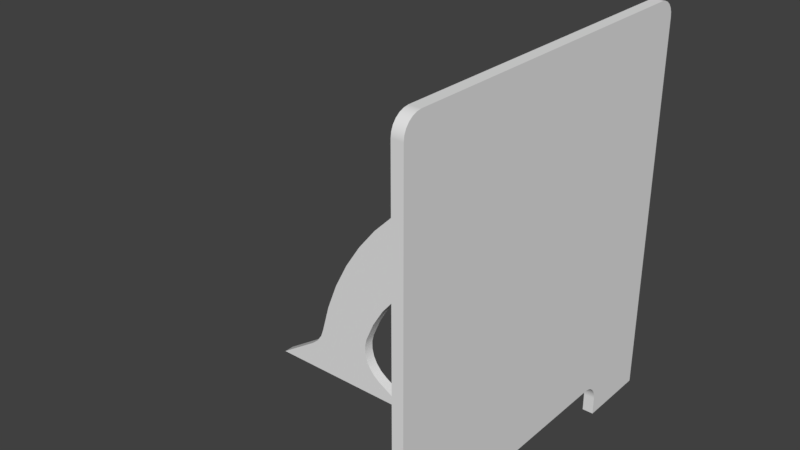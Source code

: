 # Source: Abbiegeschild.blend  (saved by Blender 2.79.0; exported with 4.5.12 LTS)
import bpy
from mathutils import Matrix  # noqa: F401  (used for matrix-valued properties, if any)

bpy.ops.wm.read_factory_settings(use_empty=True)
scene = bpy.context.scene
scene.name = 'Scene'

# ---- collections
col_collection_1 = bpy.data.collections.new('Collection 1'); scene.collection.children.link(col_collection_1)

# ---- materials (node trees are filled in below, after node groups)
mat_material = bpy.data.materials.new('Material')
mat_material.alpha_threshold = 0.0
mat_material.use_transparent_shadow = False
mat_material.preview_render_type = 'FLAT'
mat_material.roughness = 0.5
mat_material.line_color = (0.0, 0.0, 0.0, 1.0)
mat_steel___satin = bpy.data.materials.new('Steel_-_Satin')
mat_steel___satin.alpha_threshold = 0.0
mat_steel___satin.use_transparent_shadow = False
mat_steel___satin.roughness = 0.5

# ---- material node trees

# ---- world
world_world = bpy.data.worlds.new('World'); scene.world = world_world
world_world.color = (0.05088, 0.05088, 0.05088)
world_world.use_sun_shadow = False
world_world.sun_shadow_jitter_overblur = 0.0
world_world.cycles.sampling_method = 'MANUAL'

# ---- meshes
me_body1 = bpy.data.meshes.new('Body1')
me_body1.from_pydata([(-48.58, -1.5, 5.252), (-39.29, -1.5, -0.07593), (-48.58, 1.5, 5.252), (-39.29, 1.5, -0.07593), (-53.01, -1.5, 17.33), (-53.55, -1.5, 15.07), (-53.01, 1.5, 17.33), (-53.55, 1.5, 15.07), (-53.54, -1.5, 12.75), (-53.54, 1.5, 12.75), (-53.0, -1.5, 10.49), (-53.0, 1.5, 10.49), (-51.95, -1.5, 8.411), (-51.95, 1.5, 8.411), (-50.45, -1.5, 6.634), (-50.45, 1.5, 6.634), (-10.0, -1.5, 47.5), (-16.2, -1.5, 47.08), (-10.0, 1.5, 47.5), (-16.2, 1.5, 47.08), (-22.28, -1.5, 45.82), (-22.28, 1.5, 45.82), (-28.14, -1.5, 43.75), (-28.14, 1.5, 43.75), (-33.66, -1.5, 40.9), (-33.66, 1.5, 40.9), (-38.75, -1.5, 37.34), (-38.75, 1.5, 37.34), (-43.31, -1.5, 33.11), (-43.31, 1.5, 33.11), (-47.25, -1.5, 28.31), (-47.25, 1.5, 28.31), (-50.51, -1.5, 23.02), (-50.51, 1.5, 23.02), (0.0, -1.5, 47.5), (0.0, 1.5, 47.5), (0.0, -1.5, 52.5), (0.0, 1.5, 52.5), (-3.0, -1.5, 52.5), (-3.0, 1.5, 52.5), (-3.0, -1.5, 67.5), (-3.0, 1.5, 67.5), (0.0, -1.5, 67.5), (0.0, 1.5, 67.5), (0.0, -1.5, 72.5), (0.0, 1.5, 72.5), (-17.92, -1.5, 72.5), (-17.92, 1.5, 72.5), (-22.03, 1.5, 71.62), (-22.03, -1.5, 71.62), (-20.71, 1.5, 72.1), (-20.71, -1.5, 72.1), (-19.33, -1.5, 72.4), (-19.33, 1.5, 72.4), (-69.23, -1.5, 13.82), (-66.9, -1.5, 22.09), (-69.23, 1.5, 13.82), (-66.9, 1.5, 22.09), (-63.75, -1.5, 30.08), (-63.75, 1.5, 30.08), (-59.78, -1.5, 37.7), (-59.78, 1.5, 37.7), (-55.06, -1.5, 44.88), (-55.06, 1.5, 44.88), (-49.63, -1.5, 51.53), (-49.63, 1.5, 51.53), (-43.54, -1.5, 57.59), (-43.54, 1.5, 57.59), (-36.87, -1.5, 63.0), (-36.87, 1.5, 63.0), (-29.67, -1.5, 67.69), (-29.67, 1.5, 67.69), (-73.43, -1.5, 7.71), (-71.53, -1.5, 9.367), (-73.43, 1.5, 7.71), (-71.53, 1.5, 9.367), (-70.09, -1.5, 11.45), (-70.09, 1.5, 11.45), (-85.0, -1.5, 0.0), (-85.0, 1.5, 0.0)], [], [(0, 1, 2), (2, 1, 3), (4, 5, 6), (6, 5, 7), (7, 5, 8), (7, 8, 9), (9, 8, 10), (9, 10, 11), (11, 10, 12), (11, 12, 13), (13, 12, 14), (13, 14, 15), (15, 14, 2), (2, 14, 0), (16, 17, 18), (18, 17, 19), (19, 17, 20), (19, 20, 21), (21, 20, 22), (21, 22, 23), (23, 22, 24), (23, 24, 25), (25, 24, 26), (25, 26, 27), (27, 26, 28), (27, 28, 29), (29, 28, 30), (29, 30, 31), (31, 30, 32), (31, 32, 33), (33, 32, 4), (33, 4, 6), (34, 16, 35), (35, 16, 18), (36, 34, 37), (37, 34, 35), (38, 36, 39), (39, 36, 37), (40, 38, 41), (41, 38, 39), (42, 40, 43), (43, 40, 41), (44, 42, 45), (45, 42, 43), (46, 44, 47), (47, 44, 45), (48, 49, 50), (50, 49, 51), (50, 51, 52), (46, 47, 52), (52, 47, 53), (52, 53, 50), (54, 55, 56), (56, 55, 57), (57, 55, 58), (57, 58, 59), (59, 58, 60), (59, 60, 61), (61, 60, 62), (61, 62, 63), (63, 62, 64), (63, 64, 65), (65, 64, 66), (65, 66, 67), (67, 66, 68), (67, 68, 69), (69, 68, 70), (69, 70, 71), (71, 70, 49), (71, 49, 48), (72, 73, 74), (74, 73, 75), (75, 73, 76), (75, 76, 77), (77, 76, 56), (56, 76, 54), (78, 72, 79), (79, 72, 74), (1, 78, 3), (3, 78, 79), (3, 79, 2), (2, 79, 74), (2, 74, 15), (15, 74, 75), (15, 75, 13), (13, 75, 11), (11, 75, 77), (11, 77, 9), (9, 77, 56), (9, 56, 7), (7, 56, 57), (7, 57, 6), (6, 57, 33), (33, 57, 59), (33, 59, 31), (31, 59, 61), (31, 61, 29), (29, 61, 63), (29, 63, 27), (27, 63, 65), (27, 65, 25), (25, 65, 67), (25, 67, 23), (23, 67, 69), (23, 69, 21), (21, 69, 71), (21, 71, 19), (19, 71, 48), (19, 48, 47), (47, 48, 50), (47, 50, 53), (45, 41, 47), (47, 41, 39), (47, 39, 18), (18, 39, 35), (35, 39, 37), (45, 43, 41), (18, 19, 47), (1, 0, 78), (78, 0, 72), (72, 0, 14), (72, 14, 73), (73, 14, 12), (73, 12, 10), (73, 10, 76), (76, 10, 8), (76, 8, 54), (54, 8, 5), (54, 5, 55), (55, 5, 4), (55, 4, 32), (55, 32, 58), (58, 32, 30), (58, 30, 60), (60, 30, 28), (60, 28, 62), (62, 28, 26), (62, 26, 64), (64, 26, 24), (64, 24, 66), (66, 24, 22), (66, 22, 68), (68, 22, 20), (68, 20, 70), (70, 20, 17), (70, 17, 49), (49, 17, 46), (49, 46, 51), (51, 46, 52), (17, 16, 46), (46, 16, 38), (46, 38, 40), (16, 34, 38), (38, 34, 36), (42, 44, 40), (40, 44, 46)])
me_body1.polygons.foreach_set('use_smooth', [True] * 156)
_k = set([(0, 1), (0, 14), (1, 3), (1, 78), (2, 3), (2, 15), (3, 79), (4, 5), (4, 32), (5, 8), (6, 7), (6, 33), (7, 9), (8, 10), (9, 11), (10, 12), (11, 13), (12, 14), (13, 15), (16, 17), (16, 34), (17, 20), (18, 19), (18, 35), (19, 21), (20, 22), (21, 23), (22, 24), (23, 25), (24, 26), (25, 27), (26, 28), (27, 29), (28, 30), (29, 31), (30, 32), (31, 33), (34, 35), (34, 36), (35, 37), (36, 37), (36, 38), (37, 39), (38, 39), (38, 40), (39, 41), (40, 41), (40, 42), (41, 43), (42, 43), (42, 44), (43, 45), (44, 45), (44, 46), (45, 47), (46, 52), (47, 53), (48, 50), (48, 71), (49, 51), (49, 70), (50, 53), (51, 52), (54, 55), (54, 76), (55, 58), (56, 57), (56, 77), (57, 59), (58, 60), (59, 61), (60, 62), (61, 63), (62, 64), (63, 65), (64, 66), (65, 67), (66, 68), (67, 69), (68, 70), (69, 71), (72, 73), (72, 78), (73, 76), (74, 75), (74, 79), (75, 77), (78, 79)])
me_body1.attributes.new('sharp_edge', 'BOOLEAN', 'EDGE').data.foreach_set('value', [ (min(e.vertices), max(e.vertices)) in _k for e in me_body1.edges])
_uv = me_body1.uv_layers.new(name='UVMap')
_uv.uv.foreach_set('vector', [0.7968, 0.4501, 0.7968, 0.3916, 0.824, 0.4501, 0.824, 0.4501, 0.7968, 0.3916, 0.824, 0.3916, 0.7968, 0.1074, 0.7968, 0.08665, 0.824, 0.1074, 0.824, 0.1074, 0.7968, 0.08665, 0.824, 0.08665, 0.824, 0.08665, 0.7968, 0.08665, 0.7968, 0.06555, 0.824, 0.08665, 0.7968, 0.06555, 0.824, 0.06555, 0.824, 0.06555, 0.7968, 0.06555, 0.7968, 0.04531, 0.824, 0.06555, 0.7968, 0.04531, 0.824, 0.04531, 0.824, 0.04531, 0.7968, 0.04531, 0.7968, 0.027, 0.824, 0.04531, 0.7968, 0.027, 0.824, 0.027, 0.824, 0.027, 0.7968, 0.027, 0.7968, 0.01162, 0.824, 0.027, 0.7968, 0.01162, 0.824, 0.01162, 0.824, 0.01162, 0.7968, 0.01162, 0.824, 0.0, 0.824, 0.0, 0.7968, 0.01162, 0.7968, 0.0, 0.7968, 0.5002, 0.7968, 0.5565, 0.7695, 0.5002, 0.7695, 0.5002, 0.7968, 0.5565, 0.7695, 0.5565, 0.7695, 0.5565, 0.7968, 0.5565, 0.7968, 0.6129, 0.7695, 0.5565, 0.7968, 0.6129, 0.7695, 0.6129, 0.7695, 0.6129, 0.7968, 0.6129, 0.7968, 0.6684, 0.7695, 0.6129, 0.7968, 0.6684, 0.7695, 0.6684, 0.7695, 0.6684, 0.7968, 0.6684, 0.7968, 0.722, 0.7695, 0.6684, 0.7968, 0.722, 0.7695, 0.722, 0.7695, 0.722, 0.7968, 0.722, 0.7968, 0.7726, 0.7695, 0.722, 0.7968, 0.7726, 0.7695, 0.7726, 0.7695, 0.7726, 0.7968, 0.7726, 0.7968, 0.8195, 0.7695, 0.7726, 0.7968, 0.8195, 0.7695, 0.8195, 0.824, 0.2555, 0.7968, 0.2555, 0.7968, 0.2099, 0.824, 0.2555, 0.7968, 0.2099, 0.824, 0.2099, 0.824, 0.2099, 0.7968, 0.2099, 0.7968, 0.1603, 0.824, 0.2099, 0.7968, 0.1603, 0.824, 0.1603, 0.824, 0.1603, 0.7968, 0.1603, 0.7968, 0.1074, 0.824, 0.1603, 0.7968, 0.1074, 0.824, 0.1074, 0.7968, 0.4104, 0.7968, 0.5002, 0.7695, 0.4104, 0.7695, 0.4104, 0.7968, 0.5002, 0.7695, 0.5002, 0.7968, 0.5408, 0.7968, 0.4955, 0.824, 0.5408, 0.824, 0.5408, 0.7968, 0.4955, 0.824, 0.4955, 0.7968, 0.5681, 0.8218, 0.5681, 0.7968, 0.5954, 0.7968, 0.5954, 0.8218, 0.5681, 0.8218, 0.5954, 0.7968, 0.3916, 0.7968, 0.2555, 0.824, 0.3916, 0.824, 0.3916, 0.7968, 0.2555, 0.824, 0.2555, 0.8237, 0.5681, 0.7968, 0.5681, 0.8237, 0.5408, 0.8237, 0.5408, 0.7968, 0.5681, 0.7968, 0.5408, 0.7968, 0.4955, 0.7968, 0.4501, 0.824, 0.4955, 0.824, 0.4955, 0.7968, 0.4501, 0.824, 0.4501, 0.7695, 0.8203, 0.7695, 0.97, 0.7422, 0.8203, 0.7422, 0.8203, 0.7695, 0.97, 0.7422, 0.97, 0.7422, 0.7828, 0.7695, 0.7828, 0.7422, 0.7956, 0.7422, 0.7956, 0.7695, 0.7828, 0.7695, 0.7956, 0.7422, 0.7956, 0.7695, 0.7956, 0.7695, 0.8082, 0.7695, 0.8203, 0.7422, 0.8203, 0.7695, 0.8082, 0.7695, 0.8082, 0.7422, 0.8203, 0.7422, 0.8082, 0.7695, 0.8082, 0.7422, 0.8082, 0.7422, 0.7956, 0.7695, 0.1813, 0.7695, 0.2304, 0.7422, 0.1813, 0.7422, 0.1813, 0.7695, 0.2304, 0.7422, 0.2304, 0.7422, 0.2304, 0.7695, 0.2304, 0.7695, 0.2854, 0.7422, 0.2304, 0.7695, 0.2854, 0.7422, 0.2854, 0.7422, 0.2854, 0.7695, 0.2854, 0.7695, 0.3459, 0.7422, 0.2854, 0.7695, 0.3459, 0.7422, 0.3459, 0.7422, 0.3459, 0.7695, 0.3459, 0.7695, 0.4111, 0.7422, 0.3459, 0.7695, 0.4111, 0.7422, 0.4111, 0.7422, 0.4111, 0.7695, 0.4111, 0.7695, 0.4803, 0.7422, 0.4111, 0.7695, 0.4803, 0.7422, 0.4803, 0.7422, 0.4803, 0.7695, 0.4803, 0.7695, 0.5529, 0.7422, 0.4803, 0.7695, 0.5529, 0.7422, 0.5529, 0.7422, 0.5529, 0.7695, 0.5529, 0.7695, 0.628, 0.7422, 0.5529, 0.7695, 0.628, 0.7422, 0.628, 0.7422, 0.628, 0.7695, 0.628, 0.7695, 0.7049, 0.7422, 0.628, 0.7695, 0.7049, 0.7422, 0.7049, 0.7422, 0.7049, 0.7695, 0.7049, 0.7695, 0.7828, 0.7422, 0.7049, 0.7695, 0.7828, 0.7422, 0.7828, 0.7695, 0.1242, 0.7695, 0.1461, 0.7422, 0.1242, 0.7422, 0.1242, 0.7695, 0.1461, 0.7422, 0.1461, 0.7422, 0.1461, 0.7695, 0.1461, 0.7695, 0.1656, 0.7422, 0.1461, 0.7695, 0.1656, 0.7422, 0.1656, 0.7422, 0.1656, 0.7695, 0.1656, 0.7422, 0.1813, 0.7422, 0.1813, 0.7695, 0.1656, 0.7695, 0.1813, 0.7695, 0.0, 0.7695, 0.1242, 0.7422, 0.0, 0.7422, 0.0, 0.7695, 0.1242, 0.7422, 0.1242, 0.7968, 0.0, 0.7968, 0.4104, 0.7695, 3.467e-08, 0.7695, 3.467e-08, 0.7968, 0.4104, 0.7695, 0.4104, 0.7422, 0.736, 0.4215, 1.0, 0.6463, 0.7524, 0.6463, 0.7524, 0.4215, 1.0, 0.4579, 0.879, 0.6463, 0.7524, 0.4579, 0.879, 0.6252, 0.7536, 0.6252, 0.7536, 0.4579, 0.879, 0.4617, 0.8564, 0.6252, 0.7536, 0.4617, 0.8564, 0.6044, 0.7498, 0.6044, 0.7498, 0.4617, 0.8564, 0.585, 0.7413, 0.585, 0.7413, 0.4617, 0.8564, 0.4597, 0.8335, 0.585, 0.7413, 0.4597, 0.8335, 0.5681, 0.7286, 0.5681, 0.7286, 0.4597, 0.8335, 0.452, 0.8118, 0.5681, 0.7286, 0.452, 0.8118, 0.5547, 0.7123, 0.5547, 0.7123, 0.452, 0.8118, 0.4204, 0.7404, 0.5547, 0.7123, 0.4204, 0.7404, 0.5453, 0.6934, 0.5453, 0.6934, 0.4204, 0.7404, 0.53, 0.6391, 0.53, 0.6391, 0.4204, 0.7404, 0.3963, 0.6662, 0.53, 0.6391, 0.3963, 0.6662, 0.5222, 0.5831, 0.5222, 0.5831, 0.3963, 0.6662, 0.38, 0.5898, 0.5222, 0.5831, 0.38, 0.5898, 0.522, 0.5267, 0.522, 0.5267, 0.38, 0.5898, 0.3715, 0.5122, 0.522, 0.5267, 0.3715, 0.5122, 0.5295, 0.4707, 0.5295, 0.4707, 0.3715, 0.5122, 0.3711, 0.4342, 0.5295, 0.4707, 0.3711, 0.4342, 0.5445, 0.4162, 0.5445, 0.4162, 0.3711, 0.4342, 0.3787, 0.3565, 0.5445, 0.4162, 0.3787, 0.3565, 0.5667, 0.3643, 0.5667, 0.3643, 0.3787, 0.3565, 0.3942, 0.28, 0.5667, 0.3643, 0.3942, 0.28, 0.5958, 0.3159, 0.5958, 0.3159, 0.3942, 0.28, 0.4175, 0.2054, 0.5958, 0.3159, 0.4175, 0.2054, 0.6312, 0.2719, 0.6312, 0.2719, 0.4175, 0.2054, 0.4483, 0.1337, 0.6312, 0.2719, 0.4483, 0.1337, 0.472, 0.1037, 0.472, 0.1037, 0.4483, 0.1337, 0.4547, 0.1226, 0.472, 0.1037, 0.4547, 0.1226, 0.4627, 0.1126, 0.5976, 0.0, 0.6055, 0.0524, 0.472, 0.1037, 0.472, 0.1037, 0.6055, 0.0524, 0.6923, 0.1575, 0.472, 0.1037, 0.6923, 0.1575, 0.6722, 0.2331, 0.6722, 0.2331, 0.6923, 0.1575, 0.7422, 0.1752, 0.7422, 0.1752, 0.6923, 0.1575, 0.7133, 0.1402, 0.5976, 0.0, 0.6265, 0.03504, 0.6055, 0.0524, 0.6722, 0.2331, 0.6312, 0.2719, 0.472, 0.1037, 0.3711, 0.264, 0.2751, 0.2476, 0.05033, 0.0, 0.05033, 0.0, 0.2751, 0.2476, 0.08676, 0.121, 0.08676, 0.121, 0.2751, 0.2476, 0.254, 0.2464, 0.08676, 0.121, 0.254, 0.2464, 0.09055, 0.1436, 0.09055, 0.1436, 0.254, 0.2464, 0.2333, 0.2502, 0.09055, 0.1436, 0.2333, 0.2502, 0.2139, 0.2587, 0.09055, 0.1436, 0.2139, 0.2587, 0.08854, 0.1665, 0.08854, 0.1665, 0.2139, 0.2587, 0.197, 0.2714, 0.08854, 0.1665, 0.197, 0.2714, 0.08086, 0.1882, 0.08086, 0.1882, 0.197, 0.2714, 0.1835, 0.2877, 0.08086, 0.1882, 0.1835, 0.2877, 0.04929, 0.2596, 0.04929, 0.2596, 0.1835, 0.2877, 0.1742, 0.3066, 0.04929, 0.2596, 0.1742, 0.3066, 0.1589, 0.3609, 0.04929, 0.2596, 0.1589, 0.3609, 0.0252, 0.3338, 0.0252, 0.3338, 0.1589, 0.3609, 0.151, 0.4169, 0.0252, 0.3338, 0.151, 0.4169, 0.008857, 0.4102, 0.008857, 0.4102, 0.151, 0.4169, 0.1509, 0.4733, 0.008857, 0.4102, 0.1509, 0.4733, 0.0004267, 0.4878, 0.0004267, 0.4878, 0.1509, 0.4733, 0.1584, 0.5293, 0.0004267, 0.4878, 0.1584, 0.5293, 0.0, 0.5658, 0.0, 0.5658, 0.1584, 0.5293, 0.1734, 0.5838, 0.0, 0.5658, 0.1734, 0.5838, 0.007581, 0.6435, 0.007581, 0.6435, 0.1734, 0.5838, 0.1956, 0.6357, 0.007581, 0.6435, 0.1956, 0.6357, 0.02309, 0.72, 0.02309, 0.72, 0.1956, 0.6357, 0.2247, 0.6841, 0.02309, 0.72, 0.2247, 0.6841, 0.04636, 0.7946, 0.04636, 0.7946, 0.2247, 0.6841, 0.26, 0.7281, 0.04636, 0.7946, 0.26, 0.7281, 0.07715, 0.8663, 0.07715, 0.8663, 0.26, 0.7281, 0.1008, 0.8963, 0.07715, 0.8663, 0.1008, 0.8963, 0.08361, 0.8774, 0.08361, 0.8774, 0.1008, 0.8963, 0.09156, 0.8874, 0.26, 0.7281, 0.301, 0.7669, 0.1008, 0.8963, 0.1008, 0.8963, 0.301, 0.7669, 0.3212, 0.8425, 0.1008, 0.8963, 0.3212, 0.8425, 0.2343, 0.9476, 0.301, 0.7669, 0.3711, 0.8248, 0.3212, 0.8425, 0.3212, 0.8425, 0.3711, 0.8248, 0.3422, 0.8598, 0.2554, 0.965, 0.2264, 1.0, 0.2343, 0.9476, 0.2343, 0.9476, 0.2264, 1.0, 0.1008, 0.8963])
me_body1.materials.append(mat_material)
me_body1.materials.append(None)
me_body1.use_remesh_preserve_volume = False
me_body1.use_remesh_preserve_attributes = False
me_body1.use_mirror_vertex_groups = False
me_body1.update()
me_body1.normals_split_custom_set([tuple(v) for v in zip(*[iter([0.4972, -5.09e-09, 0.8676, 0.4972, 0.0, 0.8676, 0.4973, 0.0, 0.8676, 0.4973, 0.0, 0.8676, 0.4972, 0.0, 0.8676, 0.4972, 0.0, 0.8676, 0.9402, 0.0, -0.3406, 0.9934, 0.0, -0.1144, 0.9402, 2.124e-09, -0.3407, 0.9402, 2.124e-09, -0.3407, 0.9934, 0.0, -0.1144, 0.9934, 0.0, -0.1144, 0.9934, 0.0, -0.1144, 0.9934, 0.0, -0.1144, 0.993, 0.0, 0.1181, 0.9934, 0.0, -0.1144, 0.993, 0.0, 0.1181, 0.993, 0.0, 0.1181, 0.993, 0.0, 0.1181, 0.993, 0.0, 0.1181, 0.9389, 0.0, 0.3442, 0.993, 0.0, 0.1181, 0.9389, 0.0, 0.3442, 0.9389, 0.0, 0.3442, 0.9389, 0.0, 0.3442, 0.9389, 0.0, 0.3442, 0.8341, 0.0, 0.5517, 0.9389, 0.0, 0.3442, 0.8341, 0.0, 0.5517, 0.8341, 0.0, 0.5517, 0.8341, 0.0, 0.5517, 0.8341, 0.0, 0.5517, 0.6841, 0.0, 0.7294, 0.8341, 0.0, 0.5517, 0.6841, 0.0, 0.7294, 0.6841, 0.0, 0.7294, 0.6841, 0.0, 0.7294, 0.6841, 0.0, 0.7294, 0.4973, 0.0, 0.8676, 0.4973, 0.0, 0.8676, 0.6841, 0.0, 0.7294, 0.4972, -5.09e-09, 0.8676, 1.48e-05, 0.0, -1.0, 0.1355, 0.0, -0.9908, 2.425e-06, -1.172e-05, -1.0, 2.425e-06, -1.172e-05, -1.0, 0.1355, 0.0, -0.9908, 0.1355, 0.0, -0.9908, 0.1355, 0.0, -0.9908, 0.1355, 0.0, -0.9908, 0.2685, 0.0, -0.9633, 0.1355, 0.0, -0.9908, 0.2685, 0.0, -0.9633, 0.2685, 0.0, -0.9633, 0.2685, 0.0, -0.9633, 0.2685, 0.0, -0.9633, 0.3965, 0.0, -0.918, 0.2685, 0.0, -0.9633, 0.3965, 0.0, -0.918, 0.3965, 0.0, -0.918, 0.3965, 0.0, -0.918, 0.3965, 0.0, -0.918, 0.5173, 0.0, -0.8558, 0.3965, 0.0, -0.918, 0.5173, 0.0, -0.8558, 0.5173, 0.0, -0.8558, 0.5173, 0.0, -0.8558, 0.5173, 0.0, -0.8558, 0.6284, 0.0, -0.7779, 0.5173, 0.0, -0.8558, 0.6284, 0.0, -0.7779, 0.6284, 0.0, -0.7779, 0.6284, 0.0, -0.7779, 0.6284, 0.0, -0.7779, 0.728, 0.0, -0.6855, 0.6284, 0.0, -0.7779, 0.728, 0.0, -0.6855, 0.728, 0.0, -0.6855, 0.728, 0.0, -0.6855, 0.728, 0.0, -0.6855, 0.8142, 0.0, -0.5806, 0.728, 0.0, -0.6855, 0.8142, 0.0, -0.5806, 0.8142, 0.0, -0.5806, 0.8142, 0.0, -0.5806, 0.8142, 0.0, -0.5806, 0.8854, 0.0, -0.4649, 0.8142, 0.0, -0.5806, 0.8854, 0.0, -0.4649, 0.8854, 0.0, -0.4649, 0.8854, 0.0, -0.4649, 0.8854, 0.0, -0.4649, 0.9402, 0.0, -0.3406, 0.8854, 0.0, -0.4649, 0.9402, 0.0, -0.3406, 0.9402, 2.124e-09, -0.3407, 0.0, 0.0, -1.0, 1.48e-05, 0.0, -1.0, 0.0, 0.0, -1.0, 0.0, 0.0, -1.0, 1.48e-05, 0.0, -1.0, 2.425e-06, -1.172e-05, -1.0, 1.0, 0.0, 0.0, 1.0, 0.0, 0.0, 1.0, 0.0, 0.0, 1.0, 0.0, 0.0, 1.0, 0.0, 0.0, 1.0, 0.0, 0.0, 0.0, 0.0, 1.0, 0.0, 0.0, 1.0, 0.0, 0.0, 1.0, 0.0, 0.0, 1.0, 0.0, 0.0, 1.0, 0.0, 0.0, 1.0, 1.0, 0.0, 0.0, 1.0, 0.0, 0.0, 1.0, 0.0, 0.0, 1.0, 0.0, 0.0, 1.0, 0.0, 0.0, 1.0, 0.0, 0.0, 0.0, 0.0, -1.0, 0.0, 0.0, -1.0, 0.0, 0.0, -1.0, 0.0, 0.0, -1.0, 0.0, 0.0, -1.0, 0.0, 0.0, -1.0, 1.0, 0.0, 0.0, 1.0, 0.0, 0.0, 1.0, 0.0, 0.0, 1.0, 0.0, 0.0, 1.0, 0.0, 0.0, 1.0, 0.0, 0.0, 1.394e-05, 0.0, 1.0, 0.0, 0.0, 1.0, -2.199e-05, 3.084e-09, 1.0, -2.199e-05, 3.084e-09, 1.0, 0.0, 0.0, 1.0, 0.0, 0.0, 1.0, -0.4112, 0.0, 0.9116, -0.4112, 4.622e-06, 0.9116, -0.2787, 0.0, 0.9604, -0.2787, 0.0, 0.9604, -0.4112, 4.622e-06, 0.9116, -0.2787, 0.0, 0.9604, -0.2787, 0.0, 0.9604, -0.2787, 0.0, 0.9604, -0.1408, 0.0, 0.99, 1.394e-05, 0.0, 1.0, -2.199e-05, 3.084e-09, 1.0, -0.1408, 0.0, 0.99, -0.1408, 0.0, 0.99, -2.199e-05, 3.084e-09, 1.0, -0.1408, 0.0, 0.99, -0.1408, 0.0, 0.99, -0.1408, 0.0, 0.99, -0.2787, 0.0, 0.9604, -0.9753, -7.772e-09, 0.2207, -0.9476, 0.0, 0.3196, -0.9753, 0.0, 0.2207, -0.9753, 0.0, 0.2207, -0.9476, 0.0, 0.3196, -0.9476, 0.0, 0.3196, -0.9476, 0.0, 0.3196, -0.9476, 0.0, 0.3196, -0.9098, 0.0, 0.4151, -0.9476, 0.0, 0.3196, -0.9098, 0.0, 0.4151, -0.9098, 0.0, 0.4151, -0.9098, 0.0, 0.4151, -0.9098, 0.0, 0.4151, -0.8624, 0.0, 0.5062, -0.9098, 0.0, 0.4151, -0.8624, 0.0, 0.5062, -0.8624, 0.0, 0.5062, -0.8624, 0.0, 0.5062, -0.8624, 0.0, 0.5062, -0.806, 0.0, 0.5919, -0.8624, 0.0, 0.5062, -0.806, 0.0, 0.5919, -0.806, 0.0, 0.5919, -0.806, 0.0, 0.5919, -0.806, 0.0, 0.5919, -0.741, 0.0, 0.6715, -0.806, 0.0, 0.5919, -0.741, 0.0, 0.6715, -0.741, 0.0, 0.6715, -0.741, 0.0, 0.6715, -0.741, 0.0, 0.6715, -0.6683, 0.0, 0.7439, -0.741, 0.0, 0.6715, -0.6683, 0.0, 0.7439, -0.6683, 0.0, 0.7439, -0.6683, 0.0, 0.7439, -0.6683, 0.0, 0.7439, -0.5885, 0.0, 0.8085, -0.6683, 0.0, 0.7439, -0.5885, 0.0, 0.8085, -0.5885, 0.0, 0.8085, -0.5885, 0.0, 0.8085, -0.5885, 0.0, 0.8085, -0.5025, 0.0, 0.8646, -0.5885, 0.0, 0.8085, -0.5025, 0.0, 0.8646, -0.5025, 0.0, 0.8646, -0.5025, 0.0, 0.8646, -0.5025, 0.0, 0.8646, -0.4112, 4.622e-06, 0.9116, -0.5025, 0.0, 0.8646, -0.4112, 4.622e-06, 0.9116, -0.4112, 0.0, 0.9116, -0.5547, 0.0, 0.832, -0.7456, 0.0, 0.6664, -0.5547, 5.536e-09, 0.8321, -0.5547, 5.536e-09, 0.8321, -0.7456, 0.0, 0.6664, -0.7456, 0.0, 0.6664, -0.7456, 0.0, 0.6664, -0.7456, 0.0, 0.6664, -0.8889, 0.0, 0.4582, -0.7456, 0.0, 0.6664, -0.8889, 0.0, 0.4582, -0.8889, 0.0, 0.4582, -0.8889, 0.0, 0.4582, -0.8889, 0.0, 0.4582, -0.9753, 0.0, 0.2207, -0.9753, 0.0, 0.2207, -0.8889, 0.0, 0.4582, -0.9753, -7.772e-09, 0.2207, -0.5547, 0.0, 0.8321, -0.5547, 0.0, 0.832, -0.5547, 0.0, 0.8321, -0.5547, 0.0, 0.8321, -0.5547, 0.0, 0.832, -0.5547, 5.536e-09, 0.8321, -0.001661, 0.0, -1.0, -0.001661, 0.0, -1.0, -0.001661, 0.0, -1.0, -0.001661, 0.0, -1.0, -0.001661, 0.0, -1.0, -0.001661, 0.0, -1.0, 0.0, 1.0, 0.0, 0.0, 1.0, 0.0, 0.0, 1.0, 0.0, 0.0, 1.0, 0.0, 0.0, 1.0, 0.0, 0.0, 1.0, 2.215e-08, 0.0, 1.0, 0.0, 0.0, 1.0, 2.215e-08, 0.0, 1.0, 2.314e-09, 0.0, 1.0, 2.314e-09, 0.0, 1.0, 2.215e-08, 0.0, 1.0, 6.436e-08, 0.0, 1.0, 2.314e-09, 0.0, 1.0, 6.436e-08, 0.0, 1.0, 0.0, 0.0, 1.0, 0.0, 0.0, 1.0, 6.436e-08, 0.0, 1.0, 0.0, 0.0, 1.0, 0.0, 0.0, 1.0, 6.436e-08, 0.0, 1.0, 0.0, 0.0, 1.0, 0.0, 0.0, 1.0, 0.0, 0.0, 1.0, 0.0, 0.0, 1.0, 0.0, 0.0, 1.0, 0.0, 0.0, 1.0, 0.0, 0.0, 1.0, 0.0, 0.0, 1.0, 0.0, 0.0, 1.0, 0.0, 0.0, 1.0, 0.0, 0.0, 1.0, 0.0, 0.0, 1.0, 0.0, 0.0, 1.0, 0.0, 0.0, 1.0, 0.0, 0.0, 1.0, 0.0, 0.0, 1.0, 0.0, 0.0, 1.0, 0.0, 0.0, 1.0, 0.0, 0.0, 1.0, 0.0, 0.0, 1.0, 0.0, 0.0, 1.0, 0.0, 0.0, 1.0, 0.0, 0.0, 1.0, 0.0, 0.0, 1.0, 0.0, 0.0, 1.0, 0.0, 0.0, 1.0, 0.0, 0.0, 1.0, 0.0, 0.0, 1.0, 0.0, 0.0, 1.0, 0.0, 0.0, 1.0, 0.0, 0.0, 1.0, 0.0, 0.0, 1.0, 0.0, 0.0, 1.0, 0.0, 0.0, 1.0, 0.0, 0.0, 1.0, 0.0, 0.0, 1.0, 0.0, 0.0, 1.0, 0.0, 0.0, 1.0, 0.0, 0.0, 1.0, 0.0, 0.0, 1.0, 0.0, 0.0, 1.0, 0.0, 0.0, 1.0, 0.0, 0.0, 1.0, 0.0, 0.0, 1.0, 0.0, 0.0, 1.0, -5.048e-09, 0.0, 1.0, 0.0, 0.0, 1.0, -5.048e-09, 0.0, 1.0, -1.369e-09, 0.0, 1.0, -1.369e-09, 0.0, 1.0, -5.048e-09, 0.0, 1.0, 2.078e-11, 0.0, 1.0, -1.369e-09, 0.0, 1.0, 2.078e-11, 0.0, 1.0, 1.146e-09, 0.0, 1.0, 1.146e-09, 0.0, 1.0, 2.078e-11, 0.0, 1.0, -6.602e-11, 0.0, 1.0, 1.146e-09, 0.0, 1.0, -6.602e-11, 0.0, 1.0, -9.56e-10, 0.0, 1.0, -9.56e-10, 0.0, 1.0, -6.602e-11, 0.0, 1.0, -3.991e-09, 0.0, 1.0, -9.56e-10, 0.0, 1.0, -3.991e-09, 0.0, 1.0, -9.67e-10, 0.0, 1.0, -9.67e-10, 0.0, 1.0, -3.991e-09, 0.0, 1.0, 0.0, 0.0, 1.0, -9.67e-10, 0.0, 1.0, 0.0, 0.0, 1.0, 0.0, 0.0, 1.0, 0.0, 0.0, 1.0, 0.0, 0.0, 1.0, -9.67e-10, 0.0, 1.0, -9.67e-10, 0.0, 1.0, 0.0, 0.0, 1.0, -2.924e-09, 0.0, 1.0, -9.67e-10, 0.0, 1.0, -2.924e-09, 0.0, 1.0, -3.482e-09, 0.0, 1.0, -3.482e-09, 0.0, 1.0, -2.924e-09, 0.0, 1.0, 0.0, 0.0, 1.0, 0.0, 0.0, 1.0, -2.924e-09, 0.0, 1.0, 0.0, 0.0, 1.0, 0.0, 0.0, 1.0, 0.0, 0.0, 1.0, 0.0, 0.0, 1.0, -3.482e-09, 0.0, 1.0, -9.56e-10, 0.0, 1.0, -9.67e-10, 0.0, -1.0, 0.0, 0.0, -1.0, 0.0, 0.0, -1.0, 0.0, 0.0, -1.0, 0.0, 0.0, -1.0, 0.0, 0.0, -1.0, 2.215e-08, 0.0, -1.0, 2.215e-08, 0.0, -1.0, 0.0, 0.0, -1.0, 2.314e-09, 0.0, -1.0, 2.215e-08, 0.0, -1.0, 2.314e-09, 0.0, -1.0, 6.436e-08, 0.0, -1.0, 6.436e-08, 0.0, -1.0, 2.314e-09, 0.0, -1.0, 0.0, 0.0, -1.0, 6.436e-08, 0.0, -1.0, 0.0, 0.0, -1.0, 0.0, 0.0, -1.0, 6.436e-08, 0.0, -1.0, 0.0, 0.0, -1.0, 0.0, 0.0, -1.0, 0.0, 0.0, -1.0, 0.0, 0.0, -1.0, 0.0, 0.0, -1.0, 0.0, 0.0, -1.0, 0.0, 0.0, -1.0, 0.0, 0.0, -1.0, 0.0, 0.0, -1.0, 0.0, 0.0, -1.0, 0.0, 0.0, -1.0, 0.0, 0.0, -1.0, 0.0, 0.0, -1.0, 0.0, 0.0, -1.0, 0.0, 0.0, -1.0, 0.0, 0.0, -1.0, 0.0, 0.0, -1.0, 0.0, 0.0, -1.0, 0.0, 0.0, -1.0, 0.0, 0.0, -1.0, 0.0, 0.0, -1.0, 0.0, 0.0, -1.0, 0.0, 0.0, -1.0, 0.0, 0.0, -1.0, 0.0, 0.0, -1.0, 0.0, 0.0, -1.0, 0.0, 0.0, -1.0, 0.0, 0.0, -1.0, 0.0, 0.0, -1.0, 0.0, 0.0, -1.0, 0.0, 0.0, -1.0, 0.0, 0.0, -1.0, 0.0, 0.0, -1.0, 0.0, 0.0, -1.0, 0.0, 0.0, -1.0, 0.0, 0.0, -1.0, 0.0, 0.0, -1.0, 0.0, 0.0, -1.0, 0.0, 0.0, -1.0, 0.0, 0.0, -1.0, 0.0, 0.0, -1.0, 0.0, 0.0, -1.0, 0.0, 0.0, -1.0, 7.885e-09, 0.0, -1.0, 0.0, 0.0, -1.0, 7.885e-09, 0.0, -1.0, -3.461e-09, 0.0, -1.0, -3.461e-09, 0.0, -1.0, 7.885e-09, 0.0, -1.0, -2.895e-09, 0.0, -1.0, -3.461e-09, 0.0, -1.0, -2.895e-09, 0.0, -1.0, -1.315e-09, 0.0, -1.0, -1.315e-09, 0.0, -1.0, -2.895e-09, 0.0, -1.0, 2.699e-09, 0.0, -1.0, -1.315e-09, 0.0, -1.0, 2.699e-09, 0.0, -1.0, 1.05e-09, 0.0, -1.0, 1.05e-09, 0.0, -1.0, 2.699e-09, 0.0, -1.0, 3.933e-09, 0.0, -1.0, 1.05e-09, 0.0, -1.0, 3.933e-09, 0.0, -1.0, -3.991e-09, 0.0, -1.0, -3.991e-09, 0.0, -1.0, 3.933e-09, 0.0, -1.0, -9.67e-10, 0.0, -1.0, -3.991e-09, 0.0, -1.0, -9.67e-10, 0.0, -1.0, 0.0, 0.0, -1.0, 0.0, 0.0, -1.0, -9.67e-10, 0.0, -1.0, 0.0, 0.0, -1.0, 3.933e-09, 0.0, -1.0, -3.482e-09, 0.0, -1.0, -9.67e-10, 0.0, -1.0, -9.67e-10, 0.0, -1.0, -3.482e-09, 0.0, -1.0, -2.924e-09, 0.0, -1.0, -9.67e-10, 0.0, -1.0, -2.924e-09, 0.0, -1.0, 0.0, 0.0, -1.0, -3.482e-09, 0.0, -1.0, 0.0, 0.0, -1.0, -2.924e-09, 0.0, -1.0, -2.924e-09, 0.0, -1.0, 0.0, 0.0, -1.0, 0.0, 0.0, -1.0, 0.0, 0.0, -1.0, 0.0, 0.0, -1.0, 0.0, 0.0, -1.0, 0.0, 0.0, -1.0, 0.0, 0.0, -1.0, -9.67e-10])] * 3)])
me_body3 = bpy.data.meshes.new('Body3')
me_body3.from_pydata([(0.0, 1.5, 27.5), (0.0, -1.5, 27.5), (0.0, 1.5, 32.5), (0.0, -1.5, 32.5), (0.0, -1.5, 52.5), (0.0, 1.5, 52.5), (0.0, -1.5, 47.5), (0.0, 1.5, 47.5), (0.0, 1.5, 87.5), (0.0, -1.5, 87.5), (0.0, 1.5, 92.5), (0.0, -1.5, 92.5), (0.0, 1.5, 67.5), (0.0, -1.5, 67.5), (0.0, 1.5, 72.5), (0.0, -1.5, 72.5), (0.05, -30.0, 0.0), (0.05, -30.0, 5.0), (0.05, -50.0, 0.0), (0.05, -29.83, 6.294), (0.05, -29.33, 7.5), (0.05, -28.54, 8.536), (0.05, -27.5, 9.33), (0.05, -50.0, 105.0), (0.05, -26.29, 9.83), (0.05, -25.0, 10.0), (0.05, -45.0, 110.0), (0.05, 25.0, 10.0), (0.05, 45.0, 110.0), (0.05, 50.0, 105.0), (0.05, 46.29, 109.8), (0.05, 47.5, 109.3), (0.05, 48.54, 108.5), (0.05, 49.33, 107.5), (0.05, 49.83, 106.3), (0.05, 26.29, 9.83), (0.05, 27.5, 9.33), (0.05, 50.0, 0.0), (0.05, 28.54, 8.536), (0.05, 29.33, 7.5), (0.05, 29.83, 6.294), (0.05, 30.0, 5.0), (0.05, 30.0, 0.0), (0.05, -46.29, 109.8), (0.05, -47.5, 109.3), (0.05, -48.54, 108.5), (0.05, -49.33, 107.5), (0.05, -49.83, 106.3), (-3.0, -1.5, 67.5), (-3.0, 1.5, 67.5), (-3.0, -1.5, 72.5), (-3.0, 1.5, 72.5), (-3.0, 1.5, 87.5), (-3.0, 1.5, 92.5), (-3.0, -1.5, 87.5), (-3.0, -1.5, 92.5), (-3.0, 1.5, 52.5), (-3.0, -1.5, 52.5), (-3.0, 1.5, 47.5), (-3.0, -1.5, 47.5), (-3.0, -1.5, 27.5), (-3.0, 1.5, 27.5), (-3.0, -1.5, 32.5), (-3.0, 1.5, 32.5), (-3.0, -30.0, 5.0), (-3.0, -29.83, 6.294), (-3.0, -29.33, 7.5), (-3.0, -28.54, 8.536), (-3.0, -27.5, 9.33), (-3.0, -26.29, 9.83), (-3.0, -25.0, 10.0), (-3.0, 25.0, 10.0), (-3.0, 26.29, 9.83), (-3.0, 27.5, 9.33), (-3.0, 28.54, 8.536), (-3.0, 29.33, 7.5), (-3.0, 29.83, 6.294), (-3.0, 30.0, 5.0), (-3.0, 30.0, 0.0), (-3.0, 50.0, 0.0), (-3.0, 50.0, 105.0), (-3.0, 49.83, 106.3), (-3.0, 49.33, 107.5), (-3.0, 48.54, 108.5), (-3.0, 47.5, 109.3), (-3.0, 46.29, 109.8), (-3.0, 45.0, 110.0), (-3.0, -45.0, 110.0), (-3.0, -46.29, 109.8), (-3.0, -47.5, 109.3), (-3.0, -48.54, 108.5), (-3.0, -49.33, 107.5), (-3.0, -49.83, 106.3), (-3.0, -50.0, 105.0), (-3.0, -50.0, 0.0), (-3.0, -30.0, 0.0)], [], [(0, 1, 2), (2, 1, 3), (4, 5, 6), (6, 5, 7), (8, 9, 10), (10, 9, 11), (12, 13, 14), (14, 13, 15), (16, 17, 18), (18, 17, 19), (18, 19, 20), (20, 21, 18), (18, 21, 22), (18, 22, 23), (23, 22, 24), (23, 24, 25), (23, 25, 26), (26, 25, 27), (26, 27, 28), (28, 27, 29), (28, 29, 30), (30, 29, 31), (31, 29, 32), (32, 29, 33), (33, 29, 34), (27, 35, 29), (29, 35, 36), (29, 36, 37), (37, 36, 38), (37, 38, 39), (39, 40, 37), (37, 40, 41), (37, 41, 42), (26, 43, 23), (23, 43, 44), (23, 44, 45), (45, 46, 23), (23, 46, 47), (13, 12, 48), (48, 12, 49), (15, 13, 50), (50, 13, 48), (14, 15, 51), (51, 15, 50), (12, 14, 49), (49, 14, 51), (8, 10, 52), (52, 10, 53), (9, 8, 54), (54, 8, 52), (11, 9, 55), (55, 9, 54), (10, 11, 53), (53, 11, 55), (5, 4, 56), (56, 4, 57), (7, 5, 58), (58, 5, 56), (6, 7, 59), (59, 7, 58), (4, 6, 57), (57, 6, 59), (1, 0, 60), (60, 0, 61), (3, 1, 62), (62, 1, 60), (2, 3, 63), (63, 3, 62), (0, 2, 61), (61, 2, 63), (17, 64, 19), (19, 64, 65), (19, 65, 20), (20, 65, 66), (20, 66, 21), (21, 66, 67), (21, 67, 22), (22, 67, 68), (22, 68, 24), (24, 68, 69), (24, 69, 25), (25, 69, 70), (70, 71, 25), (25, 71, 27), (27, 71, 35), (35, 71, 72), (35, 72, 36), (36, 72, 73), (36, 73, 38), (38, 73, 74), (38, 74, 39), (39, 74, 75), (39, 75, 40), (40, 75, 76), (40, 76, 41), (41, 76, 77), (77, 78, 41), (41, 78, 42), (78, 79, 42), (42, 79, 37), (79, 80, 37), (37, 80, 29), (29, 80, 34), (34, 80, 81), (34, 81, 33), (33, 81, 82), (33, 82, 32), (32, 82, 83), (32, 83, 31), (31, 83, 84), (31, 84, 30), (30, 84, 85), (30, 85, 28), (28, 85, 86), (86, 87, 28), (28, 87, 26), (26, 87, 43), (43, 87, 88), (43, 88, 44), (44, 88, 89), (44, 89, 45), (45, 89, 90), (45, 90, 46), (46, 90, 91), (46, 91, 47), (47, 91, 92), (47, 92, 23), (23, 92, 93), (93, 94, 23), (23, 94, 18), (94, 95, 18), (18, 95, 16), (95, 64, 16), (16, 64, 17), (95, 94, 64), (64, 94, 65), (65, 94, 66), (66, 94, 67), (67, 94, 68), (68, 94, 93), (68, 93, 57), (57, 93, 48), (57, 48, 49), (92, 91, 93), (93, 91, 90), (93, 90, 89), (89, 88, 93), (93, 88, 87), (93, 87, 54), (54, 87, 55), (55, 87, 86), (55, 86, 53), (53, 86, 52), (52, 86, 80), (52, 80, 51), (51, 80, 49), (49, 80, 56), (49, 56, 57), (86, 85, 80), (80, 85, 84), (80, 84, 83), (83, 82, 80), (80, 82, 81), (56, 80, 73), (73, 80, 79), (73, 79, 74), (74, 79, 75), (75, 79, 76), (76, 79, 77), (77, 79, 78), (73, 72, 56), (56, 72, 58), (58, 72, 71), (58, 71, 63), (63, 71, 61), (61, 71, 70), (61, 70, 60), (60, 70, 62), (62, 70, 59), (62, 59, 58), (70, 69, 59), (59, 69, 57), (57, 69, 68), (63, 62, 58), (93, 54, 50), (50, 54, 52), (50, 52, 51), (50, 48, 93)])
me_body3.polygons.foreach_set('use_smooth', [True] * 188)
_k = set([(0, 1), (0, 2), (0, 61), (1, 3), (1, 60), (2, 3), (2, 63), (3, 62), (4, 5), (4, 6), (4, 57), (5, 7), (5, 56), (6, 7), (6, 59), (7, 58), (8, 9), (8, 10), (8, 52), (9, 11), (9, 54), (10, 11), (10, 53), (11, 55), (12, 13), (12, 14), (12, 49), (13, 15), (13, 48), (14, 15), (14, 51), (15, 50), (16, 17), (16, 18), (16, 95), (17, 19), (18, 23), (18, 94), (19, 20), (20, 21), (21, 22), (22, 24), (23, 47), (24, 25), (25, 27), (26, 28), (26, 43), (27, 35), (28, 30), (29, 34), (29, 37), (30, 31), (31, 32), (32, 33), (33, 34), (35, 36), (36, 38), (37, 42), (37, 79), (38, 39), (39, 40), (40, 41), (41, 42), (42, 78), (43, 44), (44, 45), (45, 46), (46, 47), (48, 49), (48, 50), (49, 51), (50, 51), (52, 53), (52, 54), (53, 55), (54, 55), (56, 57), (56, 58), (57, 59), (58, 59), (60, 61), (60, 62), (61, 63), (62, 63), (64, 65), (64, 95), (65, 66), (66, 67), (67, 68), (68, 69), (69, 70), (70, 71), (71, 72), (72, 73), (73, 74), (74, 75), (75, 76), (76, 77), (77, 78), (78, 79), (79, 80), (80, 81), (81, 82), (82, 83), (83, 84), (84, 85), (85, 86), (86, 87), (87, 88), (88, 89), (89, 90), (90, 91), (91, 92), (92, 93), (93, 94), (94, 95)])
me_body3.attributes.new('sharp_edge', 'BOOLEAN', 'EDGE').data.foreach_set('value', [ (min(e.vertices), max(e.vertices)) in _k for e in me_body3.edges])
_uv = me_body3.uv_layers.new(name='UVMap')
_uv.uv.foreach_set('vector', [0.1753, 0.5569, 0.1609, 0.5569, 0.1753, 0.5328, 0.1753, 0.5328, 0.1609, 0.5569, 0.1609, 0.5328, 0.145, 0.5328, 0.1594, 0.5328, 0.145, 0.5569, 0.145, 0.5569, 0.1594, 0.5328, 0.1594, 0.5569, 0.1913, 0.5569, 0.1768, 0.5569, 0.1913, 0.5328, 0.1913, 0.5328, 0.1768, 0.5569, 0.1768, 0.5328, 0.1435, 0.5569, 0.129, 0.5569, 0.1435, 0.5328, 0.1435, 0.5328, 0.129, 0.5569, 0.129, 0.5328, 0.581, 0.0007236, 0.581, 0.02484, 0.4846, 0.0007236, 0.4846, 0.0007236, 0.581, 0.02484, 0.5819, 0.03109, 0.4846, 0.0007236, 0.5819, 0.03109, 0.5843, 0.0369, 0.5843, 0.0369, 0.5881, 0.0419, 0.4846, 0.0007236, 0.4846, 0.0007236, 0.5881, 0.0419, 0.5931, 0.04573, 0.4846, 0.0007236, 0.5931, 0.04573, 0.4846, 0.5072, 0.4846, 0.5072, 0.5931, 0.04573, 0.5989, 0.04814, 0.4846, 0.5072, 0.5989, 0.04814, 0.6052, 0.04896, 0.4846, 0.5072, 0.6052, 0.04896, 0.5087, 0.5314, 0.5087, 0.5314, 0.6052, 0.04896, 0.8464, 0.04896, 0.5087, 0.5314, 0.8464, 0.04896, 0.9428, 0.5314, 0.9428, 0.5314, 0.8464, 0.04896, 0.967, 0.5072, 0.9428, 0.5314, 0.967, 0.5072, 0.9491, 0.5305, 0.9491, 0.5305, 0.967, 0.5072, 0.9549, 0.5281, 0.9549, 0.5281, 0.967, 0.5072, 0.9599, 0.5243, 0.9599, 0.5243, 0.967, 0.5072, 0.9637, 0.5193, 0.9637, 0.5193, 0.967, 0.5072, 0.9661, 0.5135, 0.8464, 0.04896, 0.8526, 0.04814, 0.967, 0.5072, 0.967, 0.5072, 0.8526, 0.04814, 0.8584, 0.04573, 0.967, 0.5072, 0.8584, 0.04573, 0.967, 0.0007236, 0.967, 0.0007236, 0.8584, 0.04573, 0.8634, 0.0419, 0.967, 0.0007236, 0.8634, 0.0419, 0.8672, 0.0369, 0.8672, 0.0369, 0.8697, 0.03109, 0.967, 0.0007236, 0.967, 0.0007236, 0.8697, 0.03109, 0.8705, 0.02484, 0.967, 0.0007236, 0.8705, 0.02484, 0.8705, 0.0007236, 0.5087, 0.5314, 0.5024, 0.5305, 0.4846, 0.5072, 0.4846, 0.5072, 0.5024, 0.5305, 0.4966, 0.5281, 0.4846, 0.5072, 0.4966, 0.5281, 0.4916, 0.5243, 0.4916, 0.5243, 0.4878, 0.5193, 0.4846, 0.5072, 0.4846, 0.5072, 0.4878, 0.5193, 0.4854, 0.5135, 0.08128, 0.559, 0.08128, 0.5475, 0.09575, 0.559, 0.09575, 0.559, 0.08128, 0.5475, 0.09575, 0.5475, 0.2231, 0.5328, 0.2231, 0.5566, 0.2086, 0.5328, 0.2086, 0.5328, 0.2231, 0.5566, 0.2086, 0.5566, 0.3202, 0.5328, 0.3347, 0.5328, 0.3202, 0.5473, 0.3202, 0.5473, 0.3347, 0.5328, 0.3347, 0.5473, 0.08128, 0.5475, 0.08128, 0.5328, 0.09575, 0.5475, 0.09575, 0.5475, 0.08128, 0.5328, 0.09575, 0.5328, 0.1131, 0.5475, 0.1131, 0.5328, 0.1276, 0.5475, 0.1276, 0.5475, 0.1131, 0.5328, 0.1276, 0.5328, 0.1131, 0.559, 0.1131, 0.5475, 0.1276, 0.559, 0.1276, 0.559, 0.1131, 0.5475, 0.1276, 0.5475, 0.2072, 0.5328, 0.2072, 0.5566, 0.1927, 0.5328, 0.1927, 0.5328, 0.2072, 0.5566, 0.1927, 0.5566, 0.3044, 0.5328, 0.3188, 0.5328, 0.3044, 0.5473, 0.3044, 0.5473, 0.3188, 0.5328, 0.3188, 0.5473, 0.2885, 0.5328, 0.3029, 0.5328, 0.2885, 0.5473, 0.2885, 0.5473, 0.3029, 0.5328, 0.3029, 0.5473, 0.0972, 0.5475, 0.0972, 0.5328, 0.1117, 0.5475, 0.1117, 0.5475, 0.0972, 0.5328, 0.1117, 0.5328, 0.0972, 0.559, 0.0972, 0.5475, 0.1117, 0.559, 0.1117, 0.559, 0.0972, 0.5475, 0.1117, 0.5475, 0.2405, 0.5566, 0.2405, 0.5328, 0.2549, 0.5566, 0.2549, 0.5566, 0.2405, 0.5328, 0.2549, 0.5328, 0.06536, 0.559, 0.06536, 0.5475, 0.07984, 0.559, 0.07984, 0.559, 0.06536, 0.5475, 0.07984, 0.5475, 0.239, 0.5328, 0.239, 0.5566, 0.2246, 0.5328, 0.2246, 0.5328, 0.239, 0.5566, 0.2246, 0.5566, 0.2726, 0.5328, 0.287, 0.5328, 0.2726, 0.5473, 0.2726, 0.5473, 0.287, 0.5328, 0.287, 0.5473, 0.06536, 0.5475, 0.06536, 0.5328, 0.07984, 0.5475, 0.07984, 0.5475, 0.06536, 0.5328, 0.07984, 0.5328, 0.06392, 0.5484, 0.0492, 0.5484, 0.06392, 0.5424, 0.06392, 0.5424, 0.0492, 0.5484, 0.0492, 0.5424, 0.06392, 0.5424, 0.0492, 0.5424, 0.06392, 0.5371, 0.06392, 0.5371, 0.0492, 0.5424, 0.0492, 0.5371, 0.06392, 0.5371, 0.0492, 0.5371, 0.06392, 0.5328, 0.06392, 0.5328, 0.0492, 0.5371, 0.0492, 0.5328, 0.0007236, 0.5328, 0.01544, 0.5328, 0.0007236, 0.5376, 0.0007236, 0.5376, 0.01544, 0.5328, 0.01544, 0.5376, 0.0007236, 0.5376, 0.01544, 0.5376, 0.0007236, 0.5433, 0.0007236, 0.5433, 0.01544, 0.5376, 0.01544, 0.5433, 0.0007236, 0.5433, 0.01544, 0.5433, 0.0007236, 0.5495, 0.0007236, 0.5495, 0.01544, 0.5433, 0.01544, 0.5495, 0.01544, 0.5495, 0.01544, 0.7903, 0.0007236, 0.5495, 0.0007236, 0.5495, 0.01544, 0.7903, 0.0007236, 0.7903, 0.0007236, 0.7903, 0.01544, 0.7903, 0.0007236, 0.7966, 0.0007236, 0.7966, 0.01544, 0.7903, 0.01544, 0.7966, 0.0007236, 0.7966, 0.01544, 0.7966, 0.0007236, 0.8025, 0.0007236, 0.8025, 0.01544, 0.7966, 0.01544, 0.8025, 0.0007236, 0.8025, 0.01544, 0.8025, 0.0007236, 0.8077, 0.0007236, 0.8077, 0.01544, 0.8025, 0.01544, 0.8077, 0.0007236, 0.8077, 0.01544, 0.8077, 0.0007236, 0.8118, 0.0007236, 0.8118, 0.01544, 0.8077, 0.01544, 0.8118, 0.0007236, 0.8118, 0.01544, 0.8118, 0.0007236, 0.8145, 0.0007236, 0.8145, 0.01544, 0.8118, 0.01544, 0.8145, 0.2564, 0.5328, 0.2711, 0.5328, 0.2564, 0.536, 0.2564, 0.536, 0.2711, 0.5328, 0.2711, 0.536, 0.2711, 0.536, 0.2711, 0.5506, 0.2564, 0.536, 0.2564, 0.536, 0.2711, 0.5506, 0.2564, 0.5506, 0.04776, 0.5328, 0.04776, 0.6291, 0.03304, 0.5328, 0.03304, 0.5328, 0.04776, 0.6291, 0.03304, 0.6291, 0.9846, 0.5258, 0.9846, 0.02673, 0.9993, 0.5258, 0.9993, 0.5258, 0.9846, 0.02673, 0.9993, 0.02673, 0.9993, 0.02673, 0.9846, 0.02673, 0.9993, 0.02044, 0.9993, 0.02044, 0.9846, 0.02673, 0.9846, 0.02044, 0.9993, 0.02044, 0.9846, 0.02044, 0.9993, 0.0143, 0.9993, 0.0143, 0.9846, 0.02044, 0.9846, 0.0143, 0.9993, 0.0143, 0.9846, 0.0143, 0.9993, 0.008719, 0.9993, 0.008719, 0.9846, 0.0143, 0.9846, 0.008719, 0.9993, 0.008719, 0.9846, 0.008719, 0.9993, 0.00409, 0.9993, 0.00409, 0.9846, 0.008719, 0.9846, 0.00409, 0.9993, 0.00409, 0.9846, 0.00409, 0.9993, 0.0007236, 0.9993, 0.0007236, 0.9846, 0.00409, 0.9846, 0.0007236, 0.9684, 0.0007236, 0.9831, 0.0007236, 0.9684, 0.005176, 0.9684, 0.005176, 0.9831, 0.0007236, 0.9831, 0.005176, 0.9831, 0.005176, 0.9831, 0.3496, 0.9684, 0.005176, 0.9684, 0.005176, 0.9831, 0.3496, 0.9684, 0.3496, 0.9684, 0.3496, 0.9831, 0.3496, 0.9684, 0.3551, 0.9684, 0.3551, 0.9831, 0.3496, 0.9831, 0.3551, 0.9684, 0.3551, 0.9831, 0.3551, 0.9684, 0.3611, 0.9684, 0.3611, 0.9831, 0.3551, 0.9831, 0.3611, 0.9684, 0.3611, 0.9831, 0.3611, 0.9684, 0.3674, 0.9684, 0.3674, 0.9831, 0.3611, 0.9831, 0.3674, 0.9684, 0.3674, 0.9831, 0.3674, 0.9684, 0.3735, 0.9684, 0.3735, 0.9831, 0.3674, 0.9831, 0.3735, 0.9684, 0.3735, 0.9831, 0.3735, 0.9684, 0.379, 0.9684, 0.379, 0.9831, 0.3735, 0.9831, 0.379, 0.9684, 0.379, 0.9831, 0.379, 0.9684, 0.3834, 0.9684, 0.3834, 0.9831, 0.379, 0.9831, 0.3834, 0.9831, 0.3834, 0.9831, 0.6918, 0.9684, 0.3834, 0.9684, 0.3834, 0.9831, 0.6918, 0.9684, 0.6918, 0.0316, 0.5328, 0.0316, 0.6291, 0.01688, 0.5328, 0.01688, 0.5328, 0.0316, 0.6291, 0.01688, 0.6291, 0.0492, 0.5722, 0.0492, 0.5484, 0.06392, 0.5722, 0.06392, 0.5722, 0.0492, 0.5484, 0.06392, 0.5484, 0.0972, 0.5314, 0.0007237, 0.5314, 0.0972, 0.5072, 0.0972, 0.5072, 0.0007237, 0.5314, 0.09802, 0.501, 0.09802, 0.501, 0.0007237, 0.5314, 0.1004, 0.4952, 0.1004, 0.4952, 0.0007237, 0.5314, 0.1043, 0.4902, 0.1043, 0.4902, 0.0007237, 0.5314, 0.1093, 0.4863, 0.1093, 0.4863, 0.0007237, 0.5314, 0.0007236, 0.02484, 0.1093, 0.4863, 0.0007236, 0.02484, 0.2347, 0.2781, 0.2347, 0.2781, 0.0007236, 0.02484, 0.2347, 0.2057, 0.2347, 0.2781, 0.2347, 0.2057, 0.2492, 0.2057, 0.001545, 0.0186, 0.003955, 0.01278, 0.0007236, 0.02484, 0.0007236, 0.02484, 0.003955, 0.01278, 0.007788, 0.007788, 0.0007236, 0.02484, 0.007788, 0.007788, 0.01278, 0.003955, 0.01278, 0.003955, 0.0186, 0.001546, 0.0007236, 0.02484, 0.0007236, 0.02484, 0.0186, 0.001546, 0.02484, 0.0007237, 0.0007236, 0.02484, 0.02484, 0.0007237, 0.2347, 0.1093, 0.2347, 0.1093, 0.02484, 0.0007237, 0.2347, 0.08514, 0.2347, 0.08514, 0.02484, 0.0007237, 0.459, 0.0007236, 0.2347, 0.08514, 0.459, 0.0007236, 0.2492, 0.08514, 0.2492, 0.08514, 0.459, 0.0007236, 0.2492, 0.1093, 0.2492, 0.1093, 0.459, 0.0007236, 0.4831, 0.02484, 0.2492, 0.1093, 0.4831, 0.02484, 0.2492, 0.1816, 0.2492, 0.1816, 0.4831, 0.02484, 0.2492, 0.2057, 0.2492, 0.2057, 0.4831, 0.02484, 0.2492, 0.2781, 0.2492, 0.2057, 0.2492, 0.2781, 0.2347, 0.2781, 0.459, 0.0007236, 0.4652, 0.001545, 0.4831, 0.02484, 0.4831, 0.02484, 0.4652, 0.001545, 0.4711, 0.003955, 0.4831, 0.02484, 0.4711, 0.003955, 0.4761, 0.007788, 0.4761, 0.007788, 0.4799, 0.01278, 0.4831, 0.02484, 0.4831, 0.02484, 0.4799, 0.01278, 0.4823, 0.0186, 0.2492, 0.2781, 0.4831, 0.02484, 0.3746, 0.4863, 0.3746, 0.4863, 0.4831, 0.02484, 0.4831, 0.5314, 0.3746, 0.4863, 0.4831, 0.5314, 0.3796, 0.4902, 0.3796, 0.4902, 0.4831, 0.5314, 0.3834, 0.4952, 0.3834, 0.4952, 0.4831, 0.5314, 0.3858, 0.501, 0.3858, 0.501, 0.4831, 0.5314, 0.3866, 0.5072, 0.3866, 0.5072, 0.4831, 0.5314, 0.3866, 0.5314, 0.3746, 0.4863, 0.3688, 0.4839, 0.2492, 0.2781, 0.2492, 0.2781, 0.3688, 0.4839, 0.2492, 0.3022, 0.2492, 0.3022, 0.3688, 0.4839, 0.3625, 0.4831, 0.2492, 0.3022, 0.3625, 0.4831, 0.2492, 0.3746, 0.2492, 0.3746, 0.3625, 0.4831, 0.2492, 0.3987, 0.2492, 0.3987, 0.3625, 0.4831, 0.1213, 0.4831, 0.2492, 0.3987, 0.1213, 0.4831, 0.2347, 0.3987, 0.2347, 0.3987, 0.1213, 0.4831, 0.2347, 0.3746, 0.2347, 0.3746, 0.1213, 0.4831, 0.2347, 0.3022, 0.2347, 0.3746, 0.2347, 0.3022, 0.2492, 0.3022, 0.1213, 0.4831, 0.1151, 0.4839, 0.2347, 0.3022, 0.2347, 0.3022, 0.1151, 0.4839, 0.2347, 0.2781, 0.2347, 0.2781, 0.1151, 0.4839, 0.1093, 0.4863, 0.2492, 0.3746, 0.2347, 0.3746, 0.2492, 0.3022, 0.0007236, 0.02484, 0.2347, 0.1093, 0.2347, 0.1816, 0.2347, 0.1816, 0.2347, 0.1093, 0.2492, 0.1093, 0.2347, 0.1816, 0.2492, 0.1093, 0.2492, 0.1816, 0.2347, 0.1816, 0.2347, 0.2057, 0.0007236, 0.02484])
me_body3.materials.append(mat_steel___satin)
me_body3.use_remesh_preserve_volume = False
me_body3.use_remesh_preserve_attributes = False
me_body3.use_mirror_vertex_groups = False
me_body3.update()
me_body3.normals_split_custom_set([tuple(v) for v in zip(*[iter([-1.0, 0.0, 0.0, -1.0, 0.0, 0.0, -1.0, 0.0, 0.0, -1.0, 0.0, 0.0, -1.0, 0.0, 0.0, -1.0, 0.0, 0.0, -1.0, 0.0, 0.0, -1.0, 0.0, 0.0, -1.0, 0.0, 0.0, -1.0, 0.0, 0.0, -1.0, 0.0, 0.0, -1.0, 0.0, 0.0, -1.0, 0.0, 0.0, -1.0, 0.0, 0.0, -1.0, 0.0, 0.0, -1.0, 0.0, 0.0, -1.0, 0.0, 0.0, -1.0, 0.0, 0.0, -1.0, 0.0, 0.0, -1.0, 0.0, 0.0, -1.0, 0.0, 0.0, -1.0, 0.0, 0.0, -1.0, 0.0, 0.0, -1.0, 0.0, 0.0, 1.0, 0.0, 0.0, 1.0, -3.541e-10, 0.0, 1.0, -3.564e-10, 0.0, 1.0, -3.564e-10, 0.0, 1.0, -3.541e-10, 0.0, 1.0, 3.526e-11, 0.0, 1.0, -3.564e-10, 0.0, 1.0, 3.526e-11, 0.0, 1.0, 8.58e-11, 0.0, 1.0, 8.58e-11, 0.0, 1.0, -3.817e-09, 0.0, 1.0, -3.564e-10, 0.0, 1.0, -3.564e-10, 0.0, 1.0, -3.817e-09, 0.0, 1.0, 6.889e-10, 0.0, 1.0, -3.564e-10, 0.0, 1.0, 6.889e-10, 0.0, 1.0, -2.944e-11, 0.0, 1.0, -2.944e-11, 0.0, 1.0, 6.889e-10, 0.0, 1.0, 2.625e-09, 0.0, 1.0, -2.944e-11, 0.0, 1.0, 2.625e-09, 0.0, 1.0, 9.889e-10, 0.0, 1.0, -2.944e-11, 0.0, 1.0, 9.889e-10, 0.0, 1.0, 1.153e-09, 0.0, 1.0, 1.153e-09, 0.0, 1.0, 9.889e-10, 0.0, 1.0, 0.0, 0.0, 1.0, 1.153e-09, 0.0, 1.0, 0.0, 0.0, 1.0, -1.153e-09, 0.0, 1.0, -1.153e-09, 0.0, 1.0, 0.0, 0.0, 1.0, -2.224e-10, 0.0, 1.0, -1.153e-09, 0.0, 1.0, -2.224e-10, 0.0, 1.0, -4.34e-09, 0.0, 1.0, -4.34e-09, 0.0, 1.0, -2.224e-10, 0.0, 1.0, 0.0, 0.0, 1.0, 0.0, 0.0, 1.0, -2.224e-10, 0.0, 1.0, 0.0, 0.0, 1.0, 0.0, 0.0, 1.0, -2.224e-10, 0.0, 1.0, 0.0, 0.0, 1.0, 0.0, 0.0, 1.0, -2.224e-10, 0.0, 1.0, 0.0, 0.0, 1.0, 0.0, 0.0, 1.0, -1.516e-09, 0.0, 1.0, -2.224e-10, 0.0, 1.0, -2.224e-10, 0.0, 1.0, -1.516e-09, 0.0, 1.0, -7.531e-10, 0.0, 1.0, -2.224e-10, 0.0, 1.0, -7.531e-10, 0.0, 1.0, 2.44e-10, 0.0, 1.0, 2.44e-10, 0.0, 1.0, -7.531e-10, 0.0, 1.0, 3.589e-09, 0.0, 1.0, 2.44e-10, 0.0, 1.0, 3.589e-09, 0.0, 1.0, -1.094e-09, 0.0, 1.0, -1.094e-09, 0.0, 1.0, 1.99e-10, 0.0, 1.0, 2.44e-10, 0.0, 1.0, 2.44e-10, 0.0, 1.0, 1.99e-10, 0.0, 1.0, 3.541e-10, 0.0, 1.0, 2.44e-10, 0.0, 1.0, 3.541e-10, 0.0, 1.0, 0.0, 0.0, 1.0, 1.153e-09, 0.0, 1.0, 3.828e-09, 0.0, 1.0, -2.944e-11, 0.0, 1.0, -2.944e-11, 0.0, 1.0, 3.828e-09, 0.0, 1.0, -2.836e-09, 0.0, 1.0, -2.944e-11, 0.0, 1.0, -2.836e-09, 0.0, 1.0, -2.712e-09, 0.0, 1.0, -2.712e-09, 0.0, 1.0, 0.0, 0.0, 1.0, -2.944e-11, 0.0, 1.0, -2.944e-11, 0.0, 1.0, 0.0, 0.0, 1.0, 0.0, 0.0, 0.0, 0.0, 1.0, 0.0, 0.0, 1.0, 0.0, 0.0, 1.0, 0.0, 0.0, 1.0, 0.0, 0.0, 1.0, 0.0, 0.0, 1.0, 0.0, 1.0, 0.0, 0.0, 1.0, 0.0, 0.0, 1.0, 0.0, 0.0, 1.0, 0.0, 0.0, 1.0, 0.0, 0.0, 1.0, 0.0, 0.0, 0.0, -1.0, 0.0, 0.0, -1.0, 0.0, 0.0, -1.0, 0.0, 0.0, -1.0, 0.0, 0.0, -1.0, 0.0, 0.0, -1.0, 0.0, -1.0, 0.0, 0.0, -1.0, 0.0, 0.0, -1.0, 0.0, 0.0, -1.0, 0.0, 0.0, -1.0, 0.0, 0.0, -1.0, 0.0, 0.0, -1.0, 0.0, 0.0, -1.0, 0.0, 0.0, -1.0, 0.0, 0.0, -1.0, 0.0, 0.0, -1.0, 0.0, 0.0, -1.0, 0.0, 0.0, 0.0, 1.0, 0.0, 0.0, 1.0, 0.0, 0.0, 1.0, 0.0, 0.0, 1.0, 0.0, 0.0, 1.0, 0.0, 0.0, 1.0, 0.0, 1.0, 0.0, 0.0, 1.0, 0.0, 0.0, 1.0, 0.0, 0.0, 1.0, 0.0, 0.0, 1.0, 0.0, 0.0, 1.0, 0.0, 0.0, 0.0, -1.0, 0.0, 0.0, -1.0, 0.0, 0.0, -1.0, 0.0, 0.0, -1.0, 0.0, 0.0, -1.0, 0.0, 0.0, -1.0, 0.0, 0.0, -1.0, 0.0, 0.0, -1.0, 0.0, 0.0, -1.0, 0.0, 0.0, -1.0, 0.0, 0.0, -1.0, 0.0, 0.0, -1.0, 0.0, -1.0, 0.0, 0.0, -1.0, 0.0, 0.0, -1.0, 0.0, 0.0, -1.0, 0.0, 0.0, -1.0, 0.0, 0.0, -1.0, 0.0, 0.0, 0.0, 1.0, 0.0, 0.0, 1.0, 0.0, 0.0, 1.0, 0.0, 0.0, 1.0, 0.0, 0.0, 1.0, 0.0, 0.0, 1.0, 0.0, 1.0, 0.0, 0.0, 1.0, 0.0, 0.0, 1.0, 0.0, 0.0, 1.0, 0.0, 0.0, 1.0, 0.0, 0.0, 1.0, 0.0, 0.0, 0.0, 1.0, 0.0, 0.0, 1.0, 0.0, 0.0, 1.0, 0.0, 0.0, 1.0, 0.0, 0.0, 1.0, 0.0, 0.0, 1.0, 0.0, 1.0, 0.0, 0.0, 1.0, 0.0, 0.0, 1.0, 0.0, 0.0, 1.0, 0.0, 0.0, 1.0, 0.0, 0.0, 1.0, 0.0, 0.0, 0.0, -1.0, 0.0, 0.0, -1.0, 0.0, 0.0, -1.0, 0.0, 0.0, -1.0, 0.0, 0.0, -1.0, 0.0, 0.0, -1.0, 0.0, -1.0, 0.0, 0.0, -1.0, 0.0, 0.0, -1.0, 0.0, 0.0, -1.0, 0.0, 0.0, -1.0, 0.0, 0.0, -1.0, 0.0, -2.257e-05, 1.0, -1.36e-05, 0.0, 1.0, -8.702e-06, 0.0, 0.9659, -0.2588, 0.0, 0.9659, -0.2588, 0.0, 1.0, -8.702e-06, 0.0, 0.9659, -0.2588, 0.0, 0.9659, -0.2588, 0.0, 0.9659, -0.2588, 0.0, 0.866, -0.5, 0.0, 0.866, -0.5, 0.0, 0.9659, -0.2588, 0.0, 0.866, -0.5, 0.0, 0.866, -0.5, 0.0, 0.866, -0.5, 0.0, 0.7071, -0.7071, 0.0, 0.7071, -0.7071, 0.0, 0.866, -0.5, 0.0, 0.7071, -0.7071, 0.0, 0.7071, -0.7071, 0.0, 0.7071, -0.7071, 0.0, 0.5, -0.866, 0.0, 0.5, -0.866, 0.0, 0.7071, -0.7071, 0.0, 0.5, -0.866, 0.0, 0.5, -0.866, 0.0, 0.5, -0.866, 0.0, 0.2588, -0.9659, 0.0, 0.2588, -0.9659, 0.0, 0.5, -0.866, 0.0, 0.2588, -0.9659, 0.0, 0.2588, -0.9659, 0.0, 0.2588, -0.9659, 0.0, -3.256e-06, -1.0, 0.0, -3.256e-06, -1.0, 0.0, 0.2588, -0.9659, 5.391e-05, 1.282e-05, -1.0, 5.391e-05, 1.282e-05, -1.0, 0.0, 3.256e-06, -1.0, 0.0, -3.256e-06, -1.0, 0.0, -3.256e-06, -1.0, 0.0, 3.256e-06, -1.0, -2.257e-05, -1.281e-05, -1.0, -2.257e-05, -1.281e-05, -1.0, 0.0, 3.256e-06, -1.0, 0.0, -0.2588, -0.9659, 0.0, -0.2588, -0.9659, 0.0, 3.256e-06, -1.0, 0.0, -0.2588, -0.9659, 0.0, -0.2588, -0.9659, 0.0, -0.2588, -0.9659, 0.0, -0.5, -0.866, 0.0, -0.5, -0.866, 0.0, -0.2588, -0.9659, 0.0, -0.5, -0.866, 0.0, -0.5, -0.866, 0.0, -0.5, -0.866, 0.0, -0.7071, -0.7071, 0.0, -0.7071, -0.7071, 0.0, -0.5, -0.866, 0.0, -0.7071, -0.7071, 0.0, -0.7071, -0.7071, 0.0, -0.7071, -0.7071, 0.0, -0.866, -0.5, 0.0, -0.866, -0.5, 0.0, -0.7071, -0.7071, 0.0, -0.866, -0.5, 0.0, -0.866, -0.5, 0.0, -0.866, -0.5, 0.0, -0.9659, -0.2588, 0.0, -0.9659, -0.2588, 0.0, -0.866, -0.5, 0.0, -0.9659, -0.2588, 0.0, -0.9659, -0.2588, 0.0, -0.9659, -0.2588, 0.0, -1.0, -8.702e-06, 0.0, -1.0, -8.702e-06, 0.0, -0.9659, -0.2588, 2.257e-05, -1.0, -1.361e-05, 2.257e-05, -1.0, -1.361e-05, 0.0, -1.0, 0.0, 0.0, -1.0, -8.702e-06, 0.0, -1.0, -8.702e-06, 0.0, -1.0, 0.0, 0.0, -1.0, 0.0, 0.0, 0.0, -1.0, 0.0, 0.0, -1.0, 0.0, 0.0, -1.0, 0.0, 0.0, -1.0, 0.0, 0.0, -1.0, 0.0, 0.0, -1.0, 0.0, 1.0, 0.0, 2.507e-05, 1.0, -1.312e-05, 0.0, 1.0, 0.0, 0.0, 1.0, 0.0, 2.507e-05, 1.0, -1.312e-05, 0.0, 1.0, 2.31e-05, 0.0, 1.0, 2.31e-05, 2.507e-05, 1.0, -1.312e-05, 0.0, 0.9659, 0.2588, 0.0, 0.9659, 0.2588, 2.507e-05, 1.0, -1.312e-05, 0.0, 0.9659, 0.2588, 0.0, 0.9659, 0.2588, 0.0, 0.9659, 0.2588, 0.0, 0.866, 0.5, 0.0, 0.866, 0.5, 0.0, 0.9659, 0.2588, 0.0, 0.866, 0.5, 0.0, 0.866, 0.5, 0.0, 0.866, 0.5, 0.0, 0.7071, 0.7071, 0.0, 0.7071, 0.7071, 0.0, 0.866, 0.5, 0.0, 0.7071, 0.7071, 0.0, 0.7071, 0.7071, 0.0, 0.7071, 0.7071, 0.0, 0.5, 0.866, 0.0, 0.5, 0.866, 0.0, 0.7071, 0.7071, 0.0, 0.5, 0.866, 0.0, 0.5, 0.866, 0.0, 0.5, 0.866, 0.0, 0.2588, 0.9659, 0.0, 0.2588, 0.9659, 0.0, 0.5, 0.866, 0.0, 0.2588, 0.9659, 0.0, 0.2588, 0.9659, 0.0, 0.2588, 0.9659, -2.258e-05, -1.246e-05, 1.0, -2.258e-05, -1.246e-05, 1.0, 0.0, 0.2588, 0.9659, 0.0, 2.09e-05, 1.0, 0.0, 2.09e-05, 1.0, 2.258e-05, 1.246e-05, 1.0, -2.258e-05, -1.246e-05, 1.0, -2.258e-05, -1.246e-05, 1.0, 2.258e-05, 1.246e-05, 1.0, 0.0, -2.091e-05, 1.0, 0.0, -2.091e-05, 1.0, 2.258e-05, 1.246e-05, 1.0, 0.0, -0.2588, 0.9659, 0.0, -0.2588, 0.9659, 2.258e-05, 1.246e-05, 1.0, 0.0, -0.2588, 0.9659, 0.0, -0.2588, 0.9659, 0.0, -0.2588, 0.9659, 0.0, -0.5, 0.866, 0.0, -0.5, 0.866, 0.0, -0.2588, 0.9659, 0.0, -0.5, 0.866, 0.0, -0.5, 0.866, 0.0, -0.5, 0.866, 0.0, -0.7071, 0.7071, 0.0, -0.7071, 0.7071, 0.0, -0.5, 0.866, 0.0, -0.7071, 0.7071, 0.0, -0.7071, 0.7071, 0.0, -0.7071, 0.7071, 0.0, -0.866, 0.5, 0.0, -0.866, 0.5, 0.0, -0.7071, 0.7071, 0.0, -0.866, 0.5, 0.0, -0.866, 0.5, 0.0, -0.866, 0.5, 0.0, -0.9659, 0.2588, 0.0, -0.9659, 0.2588, 0.0, -0.866, 0.5, 0.0, -0.9659, 0.2588, 0.0, -0.9659, 0.2588, 0.0, -0.9659, 0.2588, -2.507e-05, -1.0, -1.312e-05, -2.507e-05, -1.0, -1.312e-05, 0.0, -0.9659, 0.2588, 0.0, -1.0, 2.31e-05, 0.0, -1.0, 2.31e-05, 0.0, -1.0, 0.0, -2.507e-05, -1.0, -1.312e-05, -2.507e-05, -1.0, -1.312e-05, 0.0, -1.0, 0.0, 0.0, -1.0, 0.0, 0.0, 0.0, -1.0, 0.0, 0.0, -1.0, 0.0, 0.0, -1.0, 0.0, 0.0, -1.0, 0.0, 0.0, -1.0, 0.0, 0.0, -1.0, 0.0, 1.0, 0.0, 0.0, 1.0, -8.702e-06, 0.0, 1.0, 0.0, 0.0, 1.0, 0.0, 0.0, 1.0, -8.702e-06, -2.257e-05, 1.0, -1.36e-05, -1.0, 0.0, 0.0, -1.0, -1.937e-08, 0.0, -1.0, 0.0, 0.0, -1.0, 0.0, 0.0, -1.0, -1.937e-08, 0.0, -1.0, 0.0, 0.0, -1.0, 0.0, 0.0, -1.0, -1.937e-08, 0.0, -1.0, 0.0, 0.0, -1.0, 0.0, 0.0, -1.0, -1.937e-08, 0.0, -1.0, 0.0, 0.0, -1.0, 0.0, 0.0, -1.0, -1.937e-08, 0.0, -1.0, -2.739e-08, 0.0, -1.0, -2.739e-08, 0.0, -1.0, -1.937e-08, 0.0, -1.0, 1.036e-09, 0.0, -1.0, -2.739e-08, 0.0, -1.0, 1.036e-09, 0.0, -1.0, 6.616e-09, 0.0, -1.0, 6.616e-09, 0.0, -1.0, 1.036e-09, 0.0, -1.0, 0.0, 0.0, -1.0, 6.616e-09, 0.0, -1.0, 0.0, 0.0, -1.0, 0.0, 0.0, -1.0, 0.0, 0.0, -1.0, 0.0, 0.0, -1.0, 1.036e-09, 0.0, -1.0, 1.036e-09, 0.0, -1.0, 0.0, 0.0, -1.0, 0.0, 0.0, -1.0, 1.036e-09, 0.0, -1.0, 0.0, 0.0, -1.0, 0.0, 0.0, -1.0, 0.0, 0.0, -1.0, 0.0, 0.0, -1.0, 1.036e-09, 0.0, -1.0, 1.036e-09, 0.0, -1.0, 0.0, 0.0, -1.0, 0.0, 0.0, -1.0, 1.036e-09, 0.0, -1.0, 0.0, 0.0, -1.0, 0.0, 0.0, -1.0, 0.0, 0.0, -1.0, 0.0, 0.0, -1.0, 0.0, 0.0, -1.0, 0.0, 0.0, -1.0, 0.0, 0.0, -1.0, 0.0, 0.0, -1.0, 0.0, 0.0, -1.0, 0.0, 0.0, -1.0, 0.0, 0.0, -1.0, 0.0, 0.0, -1.0, 0.0, 0.0, -1.0, 0.0, 0.0, -1.0, 0.0, 0.0, -1.0, 0.0, 0.0, -1.0, -1.036e-09, 0.0, -1.0, 0.0, 0.0, -1.0, -1.036e-09, 0.0, -1.0, 0.0, 0.0, -1.0, 0.0, 0.0, -1.0, -1.036e-09, 0.0, -1.0, 0.0, 0.0, -1.0, 0.0, 0.0, -1.0, -1.036e-09, 0.0, -1.0, 6.807e-09, 0.0, -1.0, 0.0, 0.0, -1.0, 6.807e-09, 0.0, -1.0, 6.616e-09, 0.0, -1.0, 0.0, 0.0, -1.0, 0.0, 0.0, -1.0, -1.036e-09, 0.0, -1.0, -1.036e-09, 0.0, -1.0, 0.0, 0.0, -1.0, 0.0, 0.0, -1.0, -1.036e-09, 0.0, -1.0, 0.0, 0.0, -1.0, 0.0, 0.0, -1.0, 0.0, 0.0, -1.0, 0.0, 0.0, -1.0, -1.036e-09, 0.0, -1.0, -1.036e-09, 0.0, -1.0, 0.0, 0.0, -1.0, 0.0, 0.0, -1.0, 6.807e-09, 0.0, -1.0, -1.036e-09, 0.0, -1.0, 9.146e-09, 0.0, -1.0, 9.146e-09, 0.0, -1.0, -1.036e-09, 0.0, -1.0, 1.658e-08, 0.0, -1.0, 9.146e-09, 0.0, -1.0, 1.658e-08, 0.0, -1.0, 0.0, 0.0, -1.0, 0.0, 0.0, -1.0, 1.658e-08, 0.0, -1.0, 0.0, 0.0, -1.0, 0.0, 0.0, -1.0, 1.658e-08, 0.0, -1.0, -2.547e-08, 0.0, -1.0, -2.547e-08, 0.0, -1.0, 1.658e-08, 0.0, -1.0, -4.533e-08, 0.0, -1.0, -4.533e-08, 0.0, -1.0, 1.658e-08, 0.0, -1.0, 0.0, 0.0, -1.0, 9.146e-09, 0.0, -1.0, -3.038e-08, 0.0, -1.0, 6.807e-09, 0.0, -1.0, 6.807e-09, 0.0, -1.0, -3.038e-08, 0.0, -1.0, 6.624e-08, 0.0, -1.0, 6.624e-08, 0.0, -1.0, -3.038e-08, 0.0, -1.0, -8.881e-08, 0.0, -1.0, 6.624e-08, 0.0, -1.0, -8.881e-08, 0.0, -1.0, 0.0, 0.0, -1.0, 0.0, 0.0, -1.0, -8.881e-08, 0.0, -1.0, 0.0, 0.0, -1.0, 0.0, 0.0, -1.0, -8.881e-08, 0.0, -1.0, 0.0, 0.0, -1.0, 0.0, 0.0, -1.0, 0.0, 0.0, -1.0, 0.0, 0.0, -1.0, 0.0, 0.0, -1.0, 0.0, 0.0, -1.0, 0.0, 0.0, -1.0, 0.0, 0.0, -1.0, 0.0, 0.0, -1.0, 0.0, 0.0, -1.0, 0.0, 0.0, -1.0, 0.0, 0.0, -1.0, 6.624e-08, 0.0, -1.0, 0.0, 0.0, -1.0, -7.143e-08, 0.0, -1.0, 0.0, 0.0, -1.0, 0.0, 0.0, -1.0, -7.143e-08, 0.0, -1.0, 6.616e-09, 0.0, -1.0, 6.616e-09, 0.0, -1.0, -7.143e-08, 0.0, -1.0, -2.739e-08, 0.0, -1.0, 0.0, 0.0, -1.0, 0.0, 0.0, -1.0, 6.624e-08, 0.0, -1.0, 1.036e-09, 0.0, -1.0, 0.0, 0.0, -1.0, 0.0, 0.0, -1.0, 0.0, 0.0, -1.0, 0.0, 0.0, -1.0, 0.0, 0.0, -1.0, 0.0, 0.0, -1.0, 0.0, 0.0, -1.0, 0.0, 0.0, -1.0, 0.0, 0.0, -1.0, 0.0, 0.0, -1.0, 1.036e-09, 0.0])] * 3)])

# ---- objects
ob_body1 = bpy.data.objects.new('Body1', me_body1)
ob_body3 = bpy.data.objects.new('Body3', me_body3)

# ---- transforms, parenting, visibility, modifiers, constraints
ob_body1.location = (0.0, 0.0, 0.0)
ob_body1.lineart.crease_threshold = 0.0
ob_body3.location = (0.0, 0.0, 0.0)
ob_body3.lineart.crease_threshold = 0.0

# ---- collection membership
col_collection_1.objects.link(ob_body1)
col_collection_1.objects.link(ob_body3)

# ---- scene / render settings (as saved in the file)
scene.frame_start = 1; scene.frame_end = 250; scene.frame_set(1)
scene.render.engine = 'BLENDER_EEVEE_NEXT'
scene.render.resolution_percentage = 50
scene.render.dither_intensity = 0.0
scene.cycles.use_denoising = False
scene.cycles.samples = 128
scene.cycles.sampling_pattern = 'TABULATED_SOBOL'
scene.cycles.use_adaptive_sampling = False
scene.cycles.use_light_tree = False
scene.cycles.blur_glossy = 0.0
scene.cycles.sample_clamp_indirect = 0.0
scene.view_settings.view_transform = 'Standard'
bpy.context.view_layer.update()

# ---- added for rendering (the .blend has no active camera and no usable light): camera, sun
cam_auto = bpy.data.cameras.new('AutoCamera')
cam_auto.lens = 50.0
cam_auto.sensor_width = 36.0
cam_auto.clip_end = 2781.81
ob_auto_camera = bpy.data.objects.new('AutoCamera', cam_auto)
scene.collection.objects.link(ob_auto_camera)
ob_auto_camera.location = (116.034, -190.21, 181.769)
ob_auto_camera.rotation_euler = (1.09748, -7.21219e-08, 0.694738)
scene.camera = ob_auto_camera
light_auto_sun = bpy.data.lights.new('AutoSun', 'SUN')
light_auto_sun.energy = 3.0
light_auto_sun.angle = 0.0523599
ob_auto_sun = bpy.data.objects.new('AutoSun', light_auto_sun)
scene.collection.objects.link(ob_auto_sun)
ob_auto_sun.rotation_euler = (0.872665, 0.174533, 0.523599)
bpy.context.view_layer.update()
